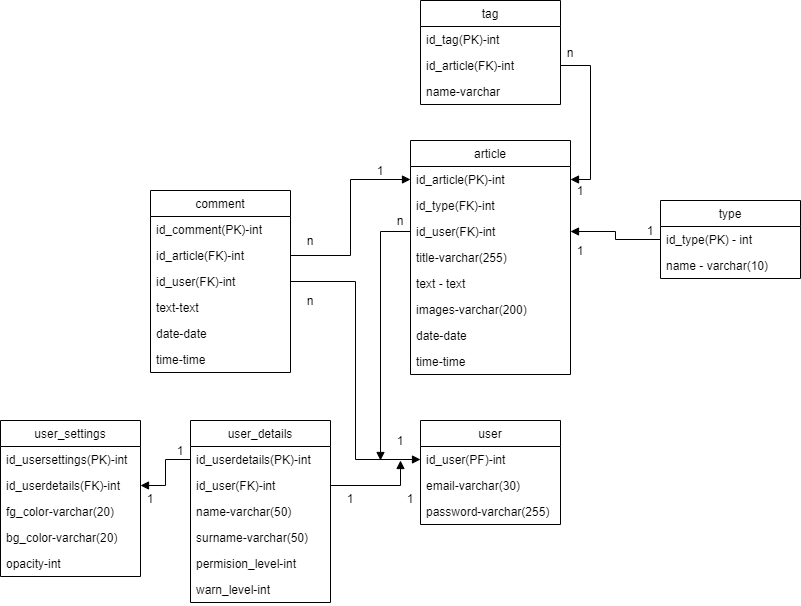

The diagram above was exported from draw.io. Its source (the exported page's mxGraphModel, read from the mxfile embedded in the PNG):
<mxGraphModel dx="782" dy="497" grid="1" gridSize="10" guides="1" tooltips="1" connect="1" arrows="1" fold="1" page="1" pageScale="1" pageWidth="1000" pageHeight="1000" math="0" shadow="0">
  <root>
    <mxCell id="0" />
    <mxCell id="1" parent="0" />
    <mxCell id="Tb0qmK41m2Tu6_MU_3wg-1" value="article" style="swimlane;fontStyle=0;childLayout=stackLayout;horizontal=1;startSize=26;fillColor=none;horizontalStack=0;resizeParent=1;resizeParentMax=0;resizeLast=0;collapsible=1;marginBottom=0;" parent="1" vertex="1">
      <mxGeometry x="440" y="220" width="160" height="234" as="geometry" />
    </mxCell>
    <mxCell id="Tb0qmK41m2Tu6_MU_3wg-2" value="id_article(PK)-int" style="text;strokeColor=none;fillColor=none;align=left;verticalAlign=top;spacingLeft=4;spacingRight=4;overflow=hidden;rotatable=0;points=[[0,0.5],[1,0.5]];portConstraint=eastwest;" parent="Tb0qmK41m2Tu6_MU_3wg-1" vertex="1">
      <mxGeometry y="26" width="160" height="26" as="geometry" />
    </mxCell>
    <mxCell id="Tb0qmK41m2Tu6_MU_3wg-3" value="id_type(FK)-int" style="text;strokeColor=none;fillColor=none;align=left;verticalAlign=top;spacingLeft=4;spacingRight=4;overflow=hidden;rotatable=0;points=[[0,0.5],[1,0.5]];portConstraint=eastwest;" parent="Tb0qmK41m2Tu6_MU_3wg-1" vertex="1">
      <mxGeometry y="52" width="160" height="26" as="geometry" />
    </mxCell>
    <mxCell id="Tb0qmK41m2Tu6_MU_3wg-21" value="id_user(FK)-int" style="text;strokeColor=none;fillColor=none;align=left;verticalAlign=top;spacingLeft=4;spacingRight=4;overflow=hidden;rotatable=0;points=[[0,0.5],[1,0.5]];portConstraint=eastwest;" parent="Tb0qmK41m2Tu6_MU_3wg-1" vertex="1">
      <mxGeometry y="78" width="160" height="26" as="geometry" />
    </mxCell>
    <mxCell id="Tb0qmK41m2Tu6_MU_3wg-4" value="title-varchar(255)" style="text;strokeColor=none;fillColor=none;align=left;verticalAlign=top;spacingLeft=4;spacingRight=4;overflow=hidden;rotatable=0;points=[[0,0.5],[1,0.5]];portConstraint=eastwest;" parent="Tb0qmK41m2Tu6_MU_3wg-1" vertex="1">
      <mxGeometry y="104" width="160" height="26" as="geometry" />
    </mxCell>
    <mxCell id="Tb0qmK41m2Tu6_MU_3wg-12" value="text - text" style="text;strokeColor=none;fillColor=none;align=left;verticalAlign=top;spacingLeft=4;spacingRight=4;overflow=hidden;rotatable=0;points=[[0,0.5],[1,0.5]];portConstraint=eastwest;" parent="Tb0qmK41m2Tu6_MU_3wg-1" vertex="1">
      <mxGeometry y="130" width="160" height="26" as="geometry" />
    </mxCell>
    <mxCell id="Tb0qmK41m2Tu6_MU_3wg-11" value="images-varchar(200)" style="text;strokeColor=none;fillColor=none;align=left;verticalAlign=top;spacingLeft=4;spacingRight=4;overflow=hidden;rotatable=0;points=[[0,0.5],[1,0.5]];portConstraint=eastwest;" parent="Tb0qmK41m2Tu6_MU_3wg-1" vertex="1">
      <mxGeometry y="156" width="160" height="26" as="geometry" />
    </mxCell>
    <mxCell id="Tb0qmK41m2Tu6_MU_3wg-29" value="date-date" style="text;strokeColor=none;fillColor=none;align=left;verticalAlign=top;spacingLeft=4;spacingRight=4;overflow=hidden;rotatable=0;points=[[0,0.5],[1,0.5]];portConstraint=eastwest;" parent="Tb0qmK41m2Tu6_MU_3wg-1" vertex="1">
      <mxGeometry y="182" width="160" height="26" as="geometry" />
    </mxCell>
    <mxCell id="Tb0qmK41m2Tu6_MU_3wg-30" value="time-time" style="text;strokeColor=none;fillColor=none;align=left;verticalAlign=top;spacingLeft=4;spacingRight=4;overflow=hidden;rotatable=0;points=[[0,0.5],[1,0.5]];portConstraint=eastwest;" parent="Tb0qmK41m2Tu6_MU_3wg-1" vertex="1">
      <mxGeometry y="208" width="160" height="26" as="geometry" />
    </mxCell>
    <mxCell id="Tb0qmK41m2Tu6_MU_3wg-5" value="user" style="swimlane;fontStyle=0;childLayout=stackLayout;horizontal=1;startSize=26;fillColor=none;horizontalStack=0;resizeParent=1;resizeParentMax=0;resizeLast=0;collapsible=1;marginBottom=0;" parent="1" vertex="1">
      <mxGeometry x="450" y="500" width="140" height="104" as="geometry" />
    </mxCell>
    <mxCell id="Tb0qmK41m2Tu6_MU_3wg-6" value="id_user(PF)-int" style="text;strokeColor=none;fillColor=none;align=left;verticalAlign=top;spacingLeft=4;spacingRight=4;overflow=hidden;rotatable=0;points=[[0,0.5],[1,0.5]];portConstraint=eastwest;" parent="Tb0qmK41m2Tu6_MU_3wg-5" vertex="1">
      <mxGeometry y="26" width="140" height="26" as="geometry" />
    </mxCell>
    <mxCell id="Tb0qmK41m2Tu6_MU_3wg-7" value="email-varchar(30)" style="text;strokeColor=none;fillColor=none;align=left;verticalAlign=top;spacingLeft=4;spacingRight=4;overflow=hidden;rotatable=0;points=[[0,0.5],[1,0.5]];portConstraint=eastwest;" parent="Tb0qmK41m2Tu6_MU_3wg-5" vertex="1">
      <mxGeometry y="52" width="140" height="26" as="geometry" />
    </mxCell>
    <mxCell id="Tb0qmK41m2Tu6_MU_3wg-8" value="password-varchar(255)" style="text;strokeColor=none;fillColor=none;align=left;verticalAlign=top;spacingLeft=4;spacingRight=4;overflow=hidden;rotatable=0;points=[[0,0.5],[1,0.5]];portConstraint=eastwest;" parent="Tb0qmK41m2Tu6_MU_3wg-5" vertex="1">
      <mxGeometry y="78" width="140" height="26" as="geometry" />
    </mxCell>
    <mxCell id="Tb0qmK41m2Tu6_MU_3wg-13" value="type" style="swimlane;fontStyle=0;childLayout=stackLayout;horizontal=1;startSize=26;fillColor=none;horizontalStack=0;resizeParent=1;resizeParentMax=0;resizeLast=0;collapsible=1;marginBottom=0;" parent="1" vertex="1">
      <mxGeometry x="690" y="280" width="140" height="78" as="geometry" />
    </mxCell>
    <mxCell id="Tb0qmK41m2Tu6_MU_3wg-14" value="id_type(PK) - int" style="text;strokeColor=none;fillColor=none;align=left;verticalAlign=top;spacingLeft=4;spacingRight=4;overflow=hidden;rotatable=0;points=[[0,0.5],[1,0.5]];portConstraint=eastwest;" parent="Tb0qmK41m2Tu6_MU_3wg-13" vertex="1">
      <mxGeometry y="26" width="140" height="26" as="geometry" />
    </mxCell>
    <mxCell id="Tb0qmK41m2Tu6_MU_3wg-15" value="name - varchar(10)" style="text;strokeColor=none;fillColor=none;align=left;verticalAlign=top;spacingLeft=4;spacingRight=4;overflow=hidden;rotatable=0;points=[[0,0.5],[1,0.5]];portConstraint=eastwest;" parent="Tb0qmK41m2Tu6_MU_3wg-13" vertex="1">
      <mxGeometry y="52" width="140" height="26" as="geometry" />
    </mxCell>
    <mxCell id="Tb0qmK41m2Tu6_MU_3wg-17" value="tag" style="swimlane;fontStyle=0;childLayout=stackLayout;horizontal=1;startSize=26;fillColor=none;horizontalStack=0;resizeParent=1;resizeParentMax=0;resizeLast=0;collapsible=1;marginBottom=0;" parent="1" vertex="1">
      <mxGeometry x="450" y="80" width="140" height="104" as="geometry" />
    </mxCell>
    <mxCell id="Tb0qmK41m2Tu6_MU_3wg-18" value="id_tag(PK)-int" style="text;strokeColor=none;fillColor=none;align=left;verticalAlign=top;spacingLeft=4;spacingRight=4;overflow=hidden;rotatable=0;points=[[0,0.5],[1,0.5]];portConstraint=eastwest;" parent="Tb0qmK41m2Tu6_MU_3wg-17" vertex="1">
      <mxGeometry y="26" width="140" height="26" as="geometry" />
    </mxCell>
    <mxCell id="Tb0qmK41m2Tu6_MU_3wg-19" value="id_article(FK)-int" style="text;strokeColor=none;fillColor=none;align=left;verticalAlign=top;spacingLeft=4;spacingRight=4;overflow=hidden;rotatable=0;points=[[0,0.5],[1,0.5]];portConstraint=eastwest;" parent="Tb0qmK41m2Tu6_MU_3wg-17" vertex="1">
      <mxGeometry y="52" width="140" height="26" as="geometry" />
    </mxCell>
    <mxCell id="Tb0qmK41m2Tu6_MU_3wg-22" value="name-varchar" style="text;strokeColor=none;fillColor=none;align=left;verticalAlign=top;spacingLeft=4;spacingRight=4;overflow=hidden;rotatable=0;points=[[0,0.5],[1,0.5]];portConstraint=eastwest;" parent="Tb0qmK41m2Tu6_MU_3wg-17" vertex="1">
      <mxGeometry y="78" width="140" height="26" as="geometry" />
    </mxCell>
    <mxCell id="Tb0qmK41m2Tu6_MU_3wg-23" value="user_details" style="swimlane;fontStyle=0;childLayout=stackLayout;horizontal=1;startSize=26;fillColor=none;horizontalStack=0;resizeParent=1;resizeParentMax=0;resizeLast=0;collapsible=1;marginBottom=0;" parent="1" vertex="1">
      <mxGeometry x="220" y="500" width="140" height="182" as="geometry" />
    </mxCell>
    <mxCell id="Tb0qmK41m2Tu6_MU_3wg-24" value="id_userdetails(PK)-int" style="text;strokeColor=none;fillColor=none;align=left;verticalAlign=top;spacingLeft=4;spacingRight=4;overflow=hidden;rotatable=0;points=[[0,0.5],[1,0.5]];portConstraint=eastwest;" parent="Tb0qmK41m2Tu6_MU_3wg-23" vertex="1">
      <mxGeometry y="26" width="140" height="26" as="geometry" />
    </mxCell>
    <mxCell id="Tb0qmK41m2Tu6_MU_3wg-25" value="id_user(FK)-int" style="text;strokeColor=none;fillColor=none;align=left;verticalAlign=top;spacingLeft=4;spacingRight=4;overflow=hidden;rotatable=0;points=[[0,0.5],[1,0.5]];portConstraint=eastwest;" parent="Tb0qmK41m2Tu6_MU_3wg-23" vertex="1">
      <mxGeometry y="52" width="140" height="26" as="geometry" />
    </mxCell>
    <mxCell id="Tb0qmK41m2Tu6_MU_3wg-26" value="name-varchar(50)" style="text;strokeColor=none;fillColor=none;align=left;verticalAlign=top;spacingLeft=4;spacingRight=4;overflow=hidden;rotatable=0;points=[[0,0.5],[1,0.5]];portConstraint=eastwest;" parent="Tb0qmK41m2Tu6_MU_3wg-23" vertex="1">
      <mxGeometry y="78" width="140" height="26" as="geometry" />
    </mxCell>
    <mxCell id="Tb0qmK41m2Tu6_MU_3wg-34" value="surname-varchar(50)" style="text;strokeColor=none;fillColor=none;align=left;verticalAlign=top;spacingLeft=4;spacingRight=4;overflow=hidden;rotatable=0;points=[[0,0.5],[1,0.5]];portConstraint=eastwest;" parent="Tb0qmK41m2Tu6_MU_3wg-23" vertex="1">
      <mxGeometry y="104" width="140" height="26" as="geometry" />
    </mxCell>
    <mxCell id="Tb0qmK41m2Tu6_MU_3wg-35" value="permision_level-int" style="text;strokeColor=none;fillColor=none;align=left;verticalAlign=top;spacingLeft=4;spacingRight=4;overflow=hidden;rotatable=0;points=[[0,0.5],[1,0.5]];portConstraint=eastwest;" parent="Tb0qmK41m2Tu6_MU_3wg-23" vertex="1">
      <mxGeometry y="130" width="140" height="26" as="geometry" />
    </mxCell>
    <mxCell id="Tb0qmK41m2Tu6_MU_3wg-86" value="warn_level-int" style="text;strokeColor=none;fillColor=none;align=left;verticalAlign=top;spacingLeft=4;spacingRight=4;overflow=hidden;rotatable=0;points=[[0,0.5],[1,0.5]];portConstraint=eastwest;" parent="Tb0qmK41m2Tu6_MU_3wg-23" vertex="1">
      <mxGeometry y="156" width="140" height="26" as="geometry" />
    </mxCell>
    <mxCell id="Tb0qmK41m2Tu6_MU_3wg-36" value="comment" style="swimlane;fontStyle=0;childLayout=stackLayout;horizontal=1;startSize=26;fillColor=none;horizontalStack=0;resizeParent=1;resizeParentMax=0;resizeLast=0;collapsible=1;marginBottom=0;" parent="1" vertex="1">
      <mxGeometry x="180" y="270" width="140" height="182" as="geometry" />
    </mxCell>
    <mxCell id="Tb0qmK41m2Tu6_MU_3wg-37" value="id_comment(PK)-int" style="text;strokeColor=none;fillColor=none;align=left;verticalAlign=top;spacingLeft=4;spacingRight=4;overflow=hidden;rotatable=0;points=[[0,0.5],[1,0.5]];portConstraint=eastwest;" parent="Tb0qmK41m2Tu6_MU_3wg-36" vertex="1">
      <mxGeometry y="26" width="140" height="26" as="geometry" />
    </mxCell>
    <mxCell id="Tb0qmK41m2Tu6_MU_3wg-38" value="id_article(FK)-int" style="text;strokeColor=none;fillColor=none;align=left;verticalAlign=top;spacingLeft=4;spacingRight=4;overflow=hidden;rotatable=0;points=[[0,0.5],[1,0.5]];portConstraint=eastwest;" parent="Tb0qmK41m2Tu6_MU_3wg-36" vertex="1">
      <mxGeometry y="52" width="140" height="26" as="geometry" />
    </mxCell>
    <mxCell id="Tb0qmK41m2Tu6_MU_3wg-39" value="id_user(FK)-int" style="text;strokeColor=none;fillColor=none;align=left;verticalAlign=top;spacingLeft=4;spacingRight=4;overflow=hidden;rotatable=0;points=[[0,0.5],[1,0.5]];portConstraint=eastwest;" parent="Tb0qmK41m2Tu6_MU_3wg-36" vertex="1">
      <mxGeometry y="78" width="140" height="26" as="geometry" />
    </mxCell>
    <mxCell id="Tb0qmK41m2Tu6_MU_3wg-41" value="text-text" style="text;strokeColor=none;fillColor=none;align=left;verticalAlign=top;spacingLeft=4;spacingRight=4;overflow=hidden;rotatable=0;points=[[0,0.5],[1,0.5]];portConstraint=eastwest;" parent="Tb0qmK41m2Tu6_MU_3wg-36" vertex="1">
      <mxGeometry y="104" width="140" height="26" as="geometry" />
    </mxCell>
    <mxCell id="Tb0qmK41m2Tu6_MU_3wg-42" value="date-date" style="text;strokeColor=none;fillColor=none;align=left;verticalAlign=top;spacingLeft=4;spacingRight=4;overflow=hidden;rotatable=0;points=[[0,0.5],[1,0.5]];portConstraint=eastwest;" parent="Tb0qmK41m2Tu6_MU_3wg-36" vertex="1">
      <mxGeometry y="130" width="140" height="26" as="geometry" />
    </mxCell>
    <mxCell id="Tb0qmK41m2Tu6_MU_3wg-43" value="time-time" style="text;strokeColor=none;fillColor=none;align=left;verticalAlign=top;spacingLeft=4;spacingRight=4;overflow=hidden;rotatable=0;points=[[0,0.5],[1,0.5]];portConstraint=eastwest;" parent="Tb0qmK41m2Tu6_MU_3wg-36" vertex="1">
      <mxGeometry y="156" width="140" height="26" as="geometry" />
    </mxCell>
    <mxCell id="Tb0qmK41m2Tu6_MU_3wg-48" style="edgeStyle=orthogonalEdgeStyle;rounded=0;orthogonalLoop=1;jettySize=auto;html=1;exitX=0;exitY=0.5;exitDx=0;exitDy=0;endArrow=block;endFill=1;" parent="1" source="Tb0qmK41m2Tu6_MU_3wg-14" target="Tb0qmK41m2Tu6_MU_3wg-21" edge="1">
      <mxGeometry relative="1" as="geometry" />
    </mxCell>
    <mxCell id="Tb0qmK41m2Tu6_MU_3wg-50" style="edgeStyle=orthogonalEdgeStyle;rounded=0;orthogonalLoop=1;jettySize=auto;html=1;exitX=1;exitY=0.5;exitDx=0;exitDy=0;entryX=1;entryY=0.5;entryDx=0;entryDy=0;endArrow=block;endFill=1;" parent="1" source="Tb0qmK41m2Tu6_MU_3wg-19" target="Tb0qmK41m2Tu6_MU_3wg-2" edge="1">
      <mxGeometry relative="1" as="geometry" />
    </mxCell>
    <mxCell id="Tb0qmK41m2Tu6_MU_3wg-54" style="edgeStyle=orthogonalEdgeStyle;rounded=0;orthogonalLoop=1;jettySize=auto;html=1;exitX=1;exitY=0.5;exitDx=0;exitDy=0;entryX=0;entryY=0.5;entryDx=0;entryDy=0;endArrow=block;endFill=1;" parent="1" source="Tb0qmK41m2Tu6_MU_3wg-39" target="Tb0qmK41m2Tu6_MU_3wg-6" edge="1">
      <mxGeometry relative="1" as="geometry" />
    </mxCell>
    <mxCell id="Tb0qmK41m2Tu6_MU_3wg-57" value="n" style="text;html=1;strokeColor=none;fillColor=none;align=center;verticalAlign=middle;whiteSpace=wrap;rounded=0;" parent="1" vertex="1">
      <mxGeometry x="320" y="370" width="40" height="20" as="geometry" />
    </mxCell>
    <mxCell id="Tb0qmK41m2Tu6_MU_3wg-58" value="n" style="text;html=1;strokeColor=none;fillColor=none;align=center;verticalAlign=middle;whiteSpace=wrap;rounded=0;" parent="1" vertex="1">
      <mxGeometry x="580" y="122" width="40" height="20" as="geometry" />
    </mxCell>
    <mxCell id="Tb0qmK41m2Tu6_MU_3wg-59" value="1" style="text;html=1;strokeColor=none;fillColor=none;align=center;verticalAlign=middle;whiteSpace=wrap;rounded=0;" parent="1" vertex="1">
      <mxGeometry x="390" y="240" width="40" height="20" as="geometry" />
    </mxCell>
    <mxCell id="Tb0qmK41m2Tu6_MU_3wg-60" value="1" style="text;html=1;strokeColor=none;fillColor=none;align=center;verticalAlign=middle;whiteSpace=wrap;rounded=0;" parent="1" vertex="1">
      <mxGeometry x="410" y="510" width="40" height="20" as="geometry" />
    </mxCell>
    <mxCell id="Tb0qmK41m2Tu6_MU_3wg-61" value="1" style="text;html=1;strokeColor=none;fillColor=none;align=center;verticalAlign=middle;whiteSpace=wrap;rounded=0;" parent="1" vertex="1">
      <mxGeometry x="420" y="568" width="40" height="20" as="geometry" />
    </mxCell>
    <mxCell id="Tb0qmK41m2Tu6_MU_3wg-62" value="1" style="text;html=1;strokeColor=none;fillColor=none;align=center;verticalAlign=middle;whiteSpace=wrap;rounded=0;" parent="1" vertex="1">
      <mxGeometry x="360" y="568" width="40" height="20" as="geometry" />
    </mxCell>
    <mxCell id="Tb0qmK41m2Tu6_MU_3wg-63" value="1" style="text;html=1;strokeColor=none;fillColor=none;align=center;verticalAlign=middle;whiteSpace=wrap;rounded=0;" parent="1" vertex="1">
      <mxGeometry x="590" y="320" width="40" height="20" as="geometry" />
    </mxCell>
    <mxCell id="Tb0qmK41m2Tu6_MU_3wg-64" value="1" style="text;html=1;strokeColor=none;fillColor=none;align=center;verticalAlign=middle;whiteSpace=wrap;rounded=0;" parent="1" vertex="1">
      <mxGeometry x="660" y="300" width="40" height="20" as="geometry" />
    </mxCell>
    <mxCell id="Tb0qmK41m2Tu6_MU_3wg-65" value="1" style="text;html=1;strokeColor=none;fillColor=none;align=center;verticalAlign=middle;whiteSpace=wrap;rounded=0;" parent="1" vertex="1">
      <mxGeometry x="590" y="260" width="40" height="20" as="geometry" />
    </mxCell>
    <mxCell id="Tb0qmK41m2Tu6_MU_3wg-66" value="n" style="text;html=1;strokeColor=none;fillColor=none;align=center;verticalAlign=middle;whiteSpace=wrap;rounded=0;" parent="1" vertex="1">
      <mxGeometry x="320" y="310" width="40" height="20" as="geometry" />
    </mxCell>
    <mxCell id="Tb0qmK41m2Tu6_MU_3wg-69" style="edgeStyle=orthogonalEdgeStyle;rounded=0;orthogonalLoop=1;jettySize=auto;html=1;exitX=1;exitY=0.5;exitDx=0;exitDy=0;entryX=0;entryY=0.5;entryDx=0;entryDy=0;endArrow=block;endFill=1;" parent="1" source="Tb0qmK41m2Tu6_MU_3wg-38" target="Tb0qmK41m2Tu6_MU_3wg-2" edge="1">
      <mxGeometry relative="1" as="geometry" />
    </mxCell>
    <mxCell id="Tb0qmK41m2Tu6_MU_3wg-71" value="n" style="text;html=1;strokeColor=none;fillColor=none;align=center;verticalAlign=middle;whiteSpace=wrap;rounded=0;" parent="1" vertex="1">
      <mxGeometry x="410" y="290" width="40" height="20" as="geometry" />
    </mxCell>
    <mxCell id="Tb0qmK41m2Tu6_MU_3wg-80" style="edgeStyle=orthogonalEdgeStyle;rounded=0;orthogonalLoop=1;jettySize=auto;html=1;exitX=1;exitY=0.5;exitDx=0;exitDy=0;endArrow=block;endFill=1;" parent="1" source="Tb0qmK41m2Tu6_MU_3wg-25" edge="1">
      <mxGeometry relative="1" as="geometry">
        <mxPoint x="430" y="540" as="targetPoint" />
      </mxGeometry>
    </mxCell>
    <mxCell id="Tb0qmK41m2Tu6_MU_3wg-82" style="edgeStyle=orthogonalEdgeStyle;rounded=0;orthogonalLoop=1;jettySize=auto;html=1;exitX=0;exitY=0.5;exitDx=0;exitDy=0;endArrow=block;endFill=1;" parent="1" source="Tb0qmK41m2Tu6_MU_3wg-21" edge="1">
      <mxGeometry relative="1" as="geometry">
        <mxPoint x="410" y="540" as="targetPoint" />
      </mxGeometry>
    </mxCell>
    <mxCell id="Tb0qmK41m2Tu6_MU_3wg-87" value="user_settings" style="swimlane;fontStyle=0;childLayout=stackLayout;horizontal=1;startSize=26;fillColor=none;horizontalStack=0;resizeParent=1;resizeParentMax=0;resizeLast=0;collapsible=1;marginBottom=0;" parent="1" vertex="1">
      <mxGeometry x="30" y="500" width="140" height="156" as="geometry" />
    </mxCell>
    <mxCell id="Tb0qmK41m2Tu6_MU_3wg-89" value="id_usersettings(PK)-int" style="text;strokeColor=none;fillColor=none;align=left;verticalAlign=top;spacingLeft=4;spacingRight=4;overflow=hidden;rotatable=0;points=[[0,0.5],[1,0.5]];portConstraint=eastwest;" parent="Tb0qmK41m2Tu6_MU_3wg-87" vertex="1">
      <mxGeometry y="26" width="140" height="26" as="geometry" />
    </mxCell>
    <mxCell id="Tb0qmK41m2Tu6_MU_3wg-88" value="id_userdetails(FK)-int" style="text;strokeColor=none;fillColor=none;align=left;verticalAlign=top;spacingLeft=4;spacingRight=4;overflow=hidden;rotatable=0;points=[[0,0.5],[1,0.5]];portConstraint=eastwest;" parent="Tb0qmK41m2Tu6_MU_3wg-87" vertex="1">
      <mxGeometry y="52" width="140" height="26" as="geometry" />
    </mxCell>
    <mxCell id="Tb0qmK41m2Tu6_MU_3wg-93" value="fg_color-varchar(20)" style="text;strokeColor=none;fillColor=none;align=left;verticalAlign=top;spacingLeft=4;spacingRight=4;overflow=hidden;rotatable=0;points=[[0,0.5],[1,0.5]];portConstraint=eastwest;" parent="Tb0qmK41m2Tu6_MU_3wg-87" vertex="1">
      <mxGeometry y="78" width="140" height="26" as="geometry" />
    </mxCell>
    <mxCell id="Tb0qmK41m2Tu6_MU_3wg-94" value="bg_color-varchar(20)" style="text;strokeColor=none;fillColor=none;align=left;verticalAlign=top;spacingLeft=4;spacingRight=4;overflow=hidden;rotatable=0;points=[[0,0.5],[1,0.5]];portConstraint=eastwest;" parent="Tb0qmK41m2Tu6_MU_3wg-87" vertex="1">
      <mxGeometry y="104" width="140" height="26" as="geometry" />
    </mxCell>
    <mxCell id="Tb0qmK41m2Tu6_MU_3wg-95" value="opacity-int" style="text;strokeColor=none;fillColor=none;align=left;verticalAlign=top;spacingLeft=4;spacingRight=4;overflow=hidden;rotatable=0;points=[[0,0.5],[1,0.5]];portConstraint=eastwest;" parent="Tb0qmK41m2Tu6_MU_3wg-87" vertex="1">
      <mxGeometry y="130" width="140" height="26" as="geometry" />
    </mxCell>
    <mxCell id="Tb0qmK41m2Tu6_MU_3wg-97" style="edgeStyle=orthogonalEdgeStyle;rounded=0;orthogonalLoop=1;jettySize=auto;html=1;exitX=0;exitY=0.5;exitDx=0;exitDy=0;entryX=1;entryY=0.5;entryDx=0;entryDy=0;endArrow=block;endFill=1;" parent="1" source="Tb0qmK41m2Tu6_MU_3wg-24" target="Tb0qmK41m2Tu6_MU_3wg-88" edge="1">
      <mxGeometry relative="1" as="geometry" />
    </mxCell>
    <mxCell id="Tb0qmK41m2Tu6_MU_3wg-98" value="1" style="text;html=1;strokeColor=none;fillColor=none;align=center;verticalAlign=middle;whiteSpace=wrap;rounded=0;" parent="1" vertex="1">
      <mxGeometry x="160" y="568" width="40" height="20" as="geometry" />
    </mxCell>
    <mxCell id="Tb0qmK41m2Tu6_MU_3wg-99" value="1" style="text;html=1;strokeColor=none;fillColor=none;align=center;verticalAlign=middle;whiteSpace=wrap;rounded=0;" parent="1" vertex="1">
      <mxGeometry x="190" y="520" width="40" height="20" as="geometry" />
    </mxCell>
  </root>
</mxGraphModel>